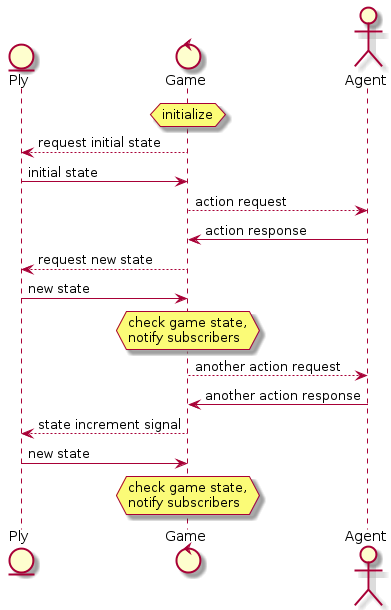

The diagram above was rendered by PlantUML. Its source (embedded in the PNG):
@startuml game-process
entity Ply
control Game
actor Agent

hnote over Game: initialize
Ply <-- Game: request initial state
Ply -> Game: initial state

Game --> Agent: action request
Game <- Agent: action response
Ply <-- Game: request new state
Ply -> Game: new state
hnote over Game: check game state,\nnotify subscribers
Game --> Agent: another action request
Game <- Agent: another action response
Ply <-- Game: state increment signal 
Ply -> Game: new state
hnote over Game: check game state,\nnotify subscribers
@enduml